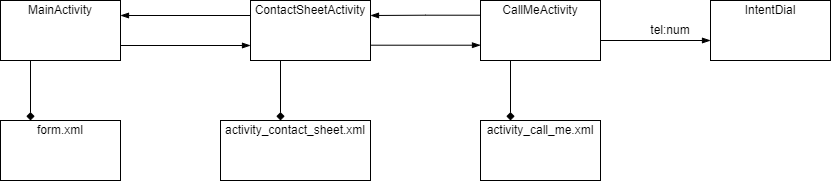

The diagram above was exported from draw.io. Its source (the exported page's mxGraphModel, read from the mxfile embedded in the PNG):
<mxGraphModel dx="1356" dy="762" grid="1" gridSize="10" guides="1" tooltips="1" connect="1" arrows="1" fold="1" page="1" pageScale="1" pageWidth="827" pageHeight="1169" math="0" shadow="0">
  <root>
    <mxCell id="0" />
    <mxCell id="1" parent="0" />
    <mxCell id="xTLP9neZAmjI-Sjyi8v3-3" value="" style="group" vertex="1" connectable="0" parent="1">
      <mxGeometry x="120" y="210" width="120" height="60" as="geometry" />
    </mxCell>
    <mxCell id="xTLP9neZAmjI-Sjyi8v3-1" value="" style="rounded=0;whiteSpace=wrap;html=1;" vertex="1" parent="xTLP9neZAmjI-Sjyi8v3-3">
      <mxGeometry width="120" height="60" as="geometry" />
    </mxCell>
    <mxCell id="xTLP9neZAmjI-Sjyi8v3-2" value="MainActivity" style="text;html=1;strokeColor=none;fillColor=none;align=center;verticalAlign=middle;whiteSpace=wrap;rounded=0;" vertex="1" parent="xTLP9neZAmjI-Sjyi8v3-3">
      <mxGeometry width="120" height="20" as="geometry" />
    </mxCell>
    <mxCell id="xTLP9neZAmjI-Sjyi8v3-4" value="" style="group" vertex="1" connectable="0" parent="1">
      <mxGeometry x="120" y="330" width="120" height="60" as="geometry" />
    </mxCell>
    <mxCell id="xTLP9neZAmjI-Sjyi8v3-5" value="" style="rounded=0;whiteSpace=wrap;html=1;" vertex="1" parent="xTLP9neZAmjI-Sjyi8v3-4">
      <mxGeometry width="120" height="60" as="geometry" />
    </mxCell>
    <mxCell id="xTLP9neZAmjI-Sjyi8v3-6" value="form.xml" style="text;html=1;strokeColor=none;fillColor=none;align=center;verticalAlign=middle;whiteSpace=wrap;rounded=0;" vertex="1" parent="xTLP9neZAmjI-Sjyi8v3-4">
      <mxGeometry width="120" height="20" as="geometry" />
    </mxCell>
    <mxCell id="xTLP9neZAmjI-Sjyi8v3-7" style="edgeStyle=orthogonalEdgeStyle;rounded=0;orthogonalLoop=1;jettySize=auto;html=1;exitX=0.25;exitY=1;exitDx=0;exitDy=0;entryX=0.25;entryY=0;entryDx=0;entryDy=0;endArrow=diamond;endFill=1;" edge="1" parent="1" source="xTLP9neZAmjI-Sjyi8v3-1" target="xTLP9neZAmjI-Sjyi8v3-6">
      <mxGeometry relative="1" as="geometry" />
    </mxCell>
    <mxCell id="xTLP9neZAmjI-Sjyi8v3-8" value="" style="group" vertex="1" connectable="0" parent="1">
      <mxGeometry x="370" y="210" width="120" height="60" as="geometry" />
    </mxCell>
    <mxCell id="xTLP9neZAmjI-Sjyi8v3-9" value="" style="rounded=0;whiteSpace=wrap;html=1;" vertex="1" parent="xTLP9neZAmjI-Sjyi8v3-8">
      <mxGeometry width="120" height="60" as="geometry" />
    </mxCell>
    <mxCell id="xTLP9neZAmjI-Sjyi8v3-10" value="ContactSheetActivity" style="text;html=1;strokeColor=none;fillColor=none;align=center;verticalAlign=middle;whiteSpace=wrap;rounded=0;" vertex="1" parent="xTLP9neZAmjI-Sjyi8v3-8">
      <mxGeometry width="120" height="20" as="geometry" />
    </mxCell>
    <mxCell id="xTLP9neZAmjI-Sjyi8v3-11" value="" style="group" vertex="1" connectable="0" parent="1">
      <mxGeometry x="340" y="330" width="150" height="60" as="geometry" />
    </mxCell>
    <mxCell id="xTLP9neZAmjI-Sjyi8v3-12" value="" style="rounded=0;whiteSpace=wrap;html=1;" vertex="1" parent="xTLP9neZAmjI-Sjyi8v3-11">
      <mxGeometry width="150" height="60" as="geometry" />
    </mxCell>
    <mxCell id="xTLP9neZAmjI-Sjyi8v3-13" value="activity_contact_sheet.xml" style="text;html=1;strokeColor=none;fillColor=none;align=center;verticalAlign=middle;whiteSpace=wrap;rounded=0;" vertex="1" parent="xTLP9neZAmjI-Sjyi8v3-11">
      <mxGeometry width="150" height="20" as="geometry" />
    </mxCell>
    <mxCell id="xTLP9neZAmjI-Sjyi8v3-14" style="edgeStyle=orthogonalEdgeStyle;rounded=0;orthogonalLoop=1;jettySize=auto;html=1;exitX=0.25;exitY=1;exitDx=0;exitDy=0;endArrow=diamond;endFill=1;" edge="1" parent="1" source="xTLP9neZAmjI-Sjyi8v3-9">
      <mxGeometry relative="1" as="geometry">
        <mxPoint x="400" y="330" as="targetPoint" />
        <Array as="points">
          <mxPoint x="400" y="330" />
        </Array>
      </mxGeometry>
    </mxCell>
    <mxCell id="xTLP9neZAmjI-Sjyi8v3-15" value="" style="group" vertex="1" connectable="0" parent="1">
      <mxGeometry x="600" y="210" width="120" height="60" as="geometry" />
    </mxCell>
    <mxCell id="xTLP9neZAmjI-Sjyi8v3-16" value="" style="rounded=0;whiteSpace=wrap;html=1;" vertex="1" parent="xTLP9neZAmjI-Sjyi8v3-15">
      <mxGeometry width="120" height="60" as="geometry" />
    </mxCell>
    <mxCell id="xTLP9neZAmjI-Sjyi8v3-17" value="CallMeActivity" style="text;html=1;strokeColor=none;fillColor=none;align=center;verticalAlign=middle;whiteSpace=wrap;rounded=0;" vertex="1" parent="xTLP9neZAmjI-Sjyi8v3-15">
      <mxGeometry width="120" height="20" as="geometry" />
    </mxCell>
    <mxCell id="xTLP9neZAmjI-Sjyi8v3-18" value="" style="group" vertex="1" connectable="0" parent="1">
      <mxGeometry x="600" y="330" width="120" height="60" as="geometry" />
    </mxCell>
    <mxCell id="xTLP9neZAmjI-Sjyi8v3-19" value="" style="rounded=0;whiteSpace=wrap;html=1;" vertex="1" parent="xTLP9neZAmjI-Sjyi8v3-18">
      <mxGeometry width="120" height="60" as="geometry" />
    </mxCell>
    <mxCell id="xTLP9neZAmjI-Sjyi8v3-20" value="activity_call_me.xml" style="text;html=1;strokeColor=none;fillColor=none;align=center;verticalAlign=middle;whiteSpace=wrap;rounded=0;" vertex="1" parent="xTLP9neZAmjI-Sjyi8v3-18">
      <mxGeometry width="120" height="20" as="geometry" />
    </mxCell>
    <mxCell id="xTLP9neZAmjI-Sjyi8v3-21" style="edgeStyle=orthogonalEdgeStyle;rounded=0;orthogonalLoop=1;jettySize=auto;html=1;exitX=0.25;exitY=1;exitDx=0;exitDy=0;entryX=0.25;entryY=0;entryDx=0;entryDy=0;endArrow=diamond;endFill=1;" edge="1" parent="1" source="xTLP9neZAmjI-Sjyi8v3-16" target="xTLP9neZAmjI-Sjyi8v3-20">
      <mxGeometry relative="1" as="geometry" />
    </mxCell>
    <mxCell id="xTLP9neZAmjI-Sjyi8v3-22" style="edgeStyle=orthogonalEdgeStyle;rounded=0;orthogonalLoop=1;jettySize=auto;html=1;exitX=1;exitY=0.75;exitDx=0;exitDy=0;entryX=0;entryY=0.75;entryDx=0;entryDy=0;endArrow=blockThin;endFill=1;startArrow=none;startFill=0;" edge="1" parent="1" source="xTLP9neZAmjI-Sjyi8v3-1" target="xTLP9neZAmjI-Sjyi8v3-9">
      <mxGeometry relative="1" as="geometry" />
    </mxCell>
    <mxCell id="xTLP9neZAmjI-Sjyi8v3-24" style="edgeStyle=orthogonalEdgeStyle;rounded=0;orthogonalLoop=1;jettySize=auto;html=1;exitX=0;exitY=0.25;exitDx=0;exitDy=0;entryX=1;entryY=0.75;entryDx=0;entryDy=0;endArrow=blockThin;endFill=1;" edge="1" parent="1" source="xTLP9neZAmjI-Sjyi8v3-9" target="xTLP9neZAmjI-Sjyi8v3-2">
      <mxGeometry relative="1" as="geometry" />
    </mxCell>
    <mxCell id="xTLP9neZAmjI-Sjyi8v3-25" style="edgeStyle=orthogonalEdgeStyle;rounded=0;orthogonalLoop=1;jettySize=auto;html=1;entryX=0;entryY=0.75;entryDx=0;entryDy=0;endArrow=blockThin;endFill=1;" edge="1" parent="1">
      <mxGeometry relative="1" as="geometry">
        <mxPoint x="490" y="255" as="sourcePoint" />
        <mxPoint x="600" y="254.71" as="targetPoint" />
        <Array as="points">
          <mxPoint x="600" y="255" />
        </Array>
      </mxGeometry>
    </mxCell>
    <mxCell id="xTLP9neZAmjI-Sjyi8v3-26" style="edgeStyle=orthogonalEdgeStyle;rounded=0;orthogonalLoop=1;jettySize=auto;html=1;exitX=0;exitY=0.25;exitDx=0;exitDy=0;entryX=1;entryY=0.25;entryDx=0;entryDy=0;endArrow=blockThin;endFill=1;" edge="1" parent="1" target="xTLP9neZAmjI-Sjyi8v3-9">
      <mxGeometry relative="1" as="geometry">
        <mxPoint x="600" y="224.71" as="sourcePoint" />
        <mxPoint x="470" y="224.71" as="targetPoint" />
      </mxGeometry>
    </mxCell>
    <mxCell id="xTLP9neZAmjI-Sjyi8v3-27" value="" style="group" vertex="1" connectable="0" parent="1">
      <mxGeometry x="830" y="210" width="120" height="60" as="geometry" />
    </mxCell>
    <mxCell id="xTLP9neZAmjI-Sjyi8v3-28" value="" style="rounded=0;whiteSpace=wrap;html=1;" vertex="1" parent="xTLP9neZAmjI-Sjyi8v3-27">
      <mxGeometry width="120" height="60" as="geometry" />
    </mxCell>
    <mxCell id="xTLP9neZAmjI-Sjyi8v3-29" value="IntentDial" style="text;html=1;strokeColor=none;fillColor=none;align=center;verticalAlign=middle;whiteSpace=wrap;rounded=0;" vertex="1" parent="xTLP9neZAmjI-Sjyi8v3-27">
      <mxGeometry width="120" height="20" as="geometry" />
    </mxCell>
    <mxCell id="xTLP9neZAmjI-Sjyi8v3-30" style="edgeStyle=orthogonalEdgeStyle;rounded=0;orthogonalLoop=1;jettySize=auto;html=1;entryX=0;entryY=0.75;entryDx=0;entryDy=0;endArrow=blockThin;endFill=1;" edge="1" parent="1">
      <mxGeometry relative="1" as="geometry">
        <mxPoint x="720" y="250.29" as="sourcePoint" />
        <mxPoint x="830" y="250.00000000000003" as="targetPoint" />
        <Array as="points">
          <mxPoint x="830" y="250.29" />
        </Array>
      </mxGeometry>
    </mxCell>
    <mxCell id="xTLP9neZAmjI-Sjyi8v3-32" value="tel:num" style="text;html=1;strokeColor=none;fillColor=none;align=center;verticalAlign=middle;whiteSpace=wrap;rounded=0;" vertex="1" parent="1">
      <mxGeometry x="750" y="230" width="80" height="20" as="geometry" />
    </mxCell>
  </root>
</mxGraphModel>